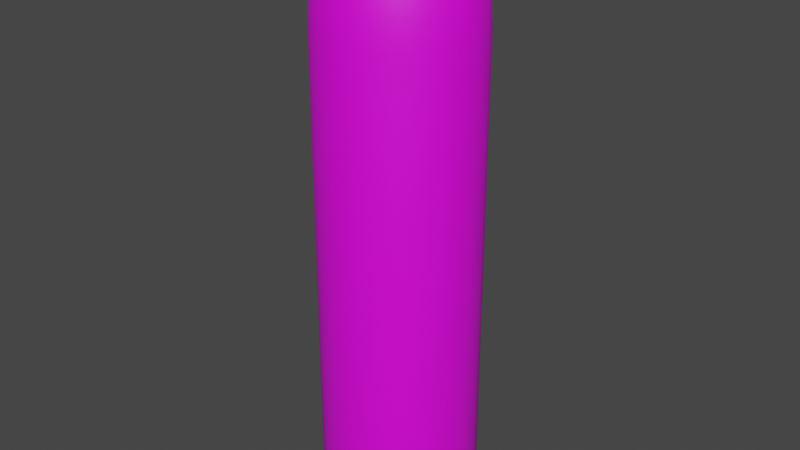 # Source: character.blend  (saved by Blender 2.83.19; exported with 4.5.12 LTS)
import bpy
from mathutils import Matrix  # noqa: F401  (used for matrix-valued properties, if any)

bpy.ops.wm.read_factory_settings(use_empty=True)
scene = bpy.context.scene
scene.name = 'Scene'

# ---- collections
col_collection = bpy.data.collections.new('Collection'); scene.collection.children.link(col_collection)

# ---- images (referenced by path relative to the original .blend; pixels are not part of the script)
import os
ASSET_DIR = os.environ.get("B2B_ASSET_DIR", "")  # directory of the original .blend (textures are referenced by path, not embedded)
HERE = os.path.dirname(os.path.abspath(__file__))  # packed textures are extracted next to this script under _unpacked/

def load_image(name, relpath, width, height, colorspace="sRGB"):
    """Load a texture the original file referenced (path relative to the .blend, or extracted next to this script)."""
    p = next((c for c in (os.path.join(HERE, relpath), os.path.join(ASSET_DIR, relpath)) if relpath and os.path.exists(c)), "")
    if p:
        img = bpy.data.images.load(p, check_existing=True)
        img.name = name
    else:  # same state as the original file: an image datablock whose file is absent (Cycles renders it pink)
        img = bpy.data.images.new(name, width, height)
        img.source = "FILE"
        img.filepath = "//" + (relpath or name)
    img.colorspace_settings.name = colorspace
    return img
img_diffuse_png_001 = load_image('diffuse.png.001', 'diffuse.png', 1024, 1024, 'sRGB')

# ---- materials (node trees are filled in below, after node groups)
mat_materials_character_character_uda = bpy.data.materials.new('materials/character/character.uda')
mat_materials_character_character_uda.use_transparent_shadow = False

# ---- material node trees
mat_materials_character_character_uda.use_nodes = True; mat_materials_character_character_uda.node_tree.nodes.clear()
_N = mat_materials_character_character_uda.node_tree.nodes; _L = mat_materials_character_character_uda.node_tree.links
n0 = _N.new('ShaderNodeOutputMaterial'); n0.name = 'Material Output'; n0.location = (300, 300)
n1 = _N.new('ShaderNodeBsdfPrincipled'); n1.name = 'Principled BSDF'; n1.location = (10, 300)
n1.distribution = 'GGX'
n1.subsurface_method = 'BURLEY'
n1.inputs[3].default_value = 1.45
n1.inputs[27].default_value = (0.0, 0.0, 0.0, 1.0)
n1.inputs[28].default_value = 1.0
n2 = _N.new('ShaderNodeTexImage'); n2.name = 'Image Texture'; n2.location = (-280, 280)
n2.image = img_diffuse_png_001
_L.new(n1.outputs[0], n0.inputs[0])
_L.new(n2.outputs[0], n1.inputs[0])
n0.is_active_output = True

# ---- world
world_world = bpy.data.worlds.new('World'); scene.world = world_world
world_world.use_nodes = True; world_world.node_tree.nodes.clear()
_N = world_world.node_tree.nodes; _L = world_world.node_tree.links
n0 = _N.new('ShaderNodeOutputWorld'); n0.name = 'World Output'; n0.location = (300, 300)
n1 = _N.new('ShaderNodeBackground'); n1.name = 'Background'; n1.location = (10, 300)
n1.inputs[0].default_value = (0.05088, 0.05088, 0.05088, 1.0)
_L.new(n1.outputs[0], n0.inputs[0])
n0.is_active_output = True
world_world.color = (0.05088, 0.05088, 0.05088)
world_world.use_sun_shadow = False
world_world.sun_shadow_jitter_overblur = 0.0

# ---- meshes
me_sphere = bpy.data.meshes.new('Sphere')
me_sphere.from_pydata([(1.201e-09, 0.2535, -0.8801), (1.201e-09, 0.2486, -0.9061), (3.712e-08, 0.1769, -0.947), (0.04945, 0.2486, -0.8801), (0.0485, 0.2438, -0.9061), (0.04569, 0.2297, -0.9303), (0.03452, 0.1735, -0.947), (0.01429, 0.07182, -0.9571), (0.097, 0.2342, -0.8801), (0.09513, 0.2297, -0.9061), (0.08961, 0.2163, -0.9303), (0.06771, 0.1635, -0.947), (0.02802, 0.06765, -0.9571), (0.1408, 0.2108, -0.8801), (0.1381, 0.2067, -0.9061), (0.1301, 0.1947, -0.9303), (0.0983, 0.1471, -0.947), (0.04068, 0.06088, -0.9571), (0.1792, 0.1792, -0.8801), (0.1758, 0.1758, -0.9061), (0.1656, 0.1656, -0.9303), (0.1251, 0.1251, -0.947), (0.05178, 0.05178, -0.9571), (0.2108, 0.1408, -0.8801), (0.2067, 0.1381, -0.9061), (0.1947, 0.1301, -0.9303), (0.1471, 0.0983, -0.947), (0.06088, 0.04068, -0.9571), (0.2342, 0.097, -0.8801), (0.2297, 0.09513, -0.9061), (0.2163, 0.08961, -0.9303), (0.1635, 0.06771, -0.947), (0.06765, 0.02802, -0.9571), (0.2486, 0.04945, -0.8801), (0.2438, 0.0485, -0.9061), (0.2297, 0.04569, -0.9303), (0.1735, 0.03452, -0.947), (0.07182, 0.01429, -0.9571), (0.2535, -6.37e-08, -0.8801), (0.2486, -6.747e-08, -0.9061), (0.2342, -2.593e-08, -0.9303), (0.1769, -5.174e-08, -0.947), (0.07322, -4.528e-08, -0.9571), (0.2486, -0.04945, -0.8801), (0.2438, -0.0485, -0.9061), (0.2297, -0.04569, -0.9303), (0.1735, -0.03452, -0.947), (0.07182, -0.01429, -0.9571), (0.2342, -0.097, -0.8801), (0.2297, -0.09513, -0.9061), (0.2163, -0.08961, -0.9303), (0.1635, -0.06771, -0.947), (0.06765, -0.02802, -0.9571), (0.2108, -0.1408, -0.8801), (0.2067, -0.1381, -0.9061), (0.1947, -0.1301, -0.9303), (0.1471, -0.0983, -0.947), (0.06088, -0.04068, -0.9571), (0.1792, -0.1792, -0.8801), (0.1758, -0.1758, -0.9061), (0.1656, -0.1656, -0.9303), (0.1251, -0.1251, -0.947), (0.05178, -0.05178, -0.9571), (0.1408, -0.2108, -0.8801), (0.1381, -0.2067, -0.9061), (0.1301, -0.1947, -0.9303), (0.0983, -0.1471, -0.947), (0.04068, -0.06088, -0.9571), (1.201e-09, -5.028e-08, -0.9571), (0.097, -0.2342, -0.8801), (0.09513, -0.2297, -0.9061), (0.08961, -0.2163, -0.9303), (0.06771, -0.1635, -0.947), (0.02802, -0.06765, -0.9571), (0.04945, -0.2486, -0.8801), (0.0485, -0.2438, -0.9061), (0.04569, -0.2297, -0.9303), (0.03452, -0.1735, -0.947), (0.01429, -0.07182, -0.9571), (-2.423e-08, -0.2535, -0.8801), (-2.046e-08, -0.2486, -0.9061), (1.731e-08, -0.2342, -0.9303), (-9.126e-09, -0.1769, -0.947), (2.205e-09, -0.07322, -0.9571), (-0.04945, -0.2486, -0.8801), (-0.0485, -0.2438, -0.9061), (-0.04569, -0.2297, -0.9303), (-0.03452, -0.1735, -0.947), (-0.01429, -0.07182, -0.9571), (-0.097, -0.2342, -0.8801), (-0.09513, -0.2297, -0.9061), (-0.08961, -0.2163, -0.9303), (-0.06771, -0.1635, -0.947), (-0.02802, -0.06765, -0.9571), (-0.1408, -0.2108, -0.8801), (-0.1381, -0.2067, -0.9061), (-0.1301, -0.1947, -0.9303), (-0.0983, -0.1471, -0.947), (-0.04068, -0.06088, -0.9571), (-0.1792, -0.1792, -0.8801), (-0.1758, -0.1758, -0.9061), (-0.1656, -0.1656, -0.9303), (-0.1251, -0.1251, -0.947), (-0.05178, -0.05178, -0.9571), (-0.2108, -0.1408, -0.8801), (-0.2067, -0.1381, -0.9061), (-0.1947, -0.1301, -0.9303), (-0.1471, -0.0983, -0.947), (-0.06088, -0.04068, -0.9571), (-0.2342, -0.097, -0.8801), (-0.2297, -0.09513, -0.9061), (-0.2163, -0.08961, -0.9303), (-0.1635, -0.06771, -0.947), (-0.06765, -0.02802, -0.9571), (-0.2486, -0.04945, -0.8801), (-0.2438, -0.0485, -0.9061), (-0.2297, -0.04569, -0.9303), (-0.1735, -0.03452, -0.947), (-0.07182, -0.01429, -0.9571), (-0.2535, -3.265e-09, -0.8801), (-0.2486, 8.066e-09, -0.9061), (-0.2342, -4.859e-08, -0.9303), (-0.1769, -1.711e-08, -0.947), (-0.07322, -3.962e-08, -0.9571), (-0.2486, 0.04945, -0.8801), (-0.2438, 0.0485, -0.9061), (-0.2297, 0.04569, -0.9303), (-0.1735, 0.03452, -0.947), (-0.07182, 0.01429, -0.9571), (-0.2342, 0.097, -0.8801), (-0.2297, 0.09513, -0.9061), (-0.2163, 0.08961, -0.9303), (-0.1635, 0.06771, -0.947), (-0.06765, 0.02802, -0.9571), (-0.2108, 0.1408, -0.8801), (-0.2067, 0.1381, -0.9061), (-0.1947, 0.1301, -0.9303), (-0.1471, 0.0983, -0.947), (-0.06088, 0.04068, -0.9571), (-0.1792, 0.1792, -0.8801), (-0.1758, 0.1758, -0.9061), (-0.1656, 0.1656, -0.9303), (-0.1251, 0.1251, -0.947), (-0.05178, 0.05178, -0.9571), (-0.1408, 0.2108, -0.8801), (-0.1381, 0.2067, -0.9061), (-0.1301, 0.1947, -0.9303), (-0.0983, 0.1471, -0.947), (-0.04068, 0.06088, -0.9571), (-0.097, 0.2342, -0.8801), (-0.09513, 0.2297, -0.9061), (-0.08961, 0.2163, -0.9303), (-0.06771, 0.1635, -0.947), (-0.02802, 0.06765, -0.9571), (-0.04945, 0.2486, -0.8801), (-0.0485, 0.2438, -0.9061), (-0.04569, 0.2297, -0.9303), (-0.03452, 0.1735, -0.947), (-0.01429, 0.07182, -0.9571), (1.731e-08, 0.2342, -0.9303), (1.306e-08, 0.07322, -0.9571), (-8.572e-08, 0.04945, 0.9501), (-8.572e-08, 0.097, 0.939), (-8.572e-08, 0.1408, 0.9229), (-8.572e-08, 0.1792, 0.8904), (-8.572e-08, 0.2108, 0.8439), (-8.572e-08, 0.2342, 0.7694), (-8.572e-08, 0.2486, 0.692), (-8.572e-08, 0.2535, 0.6116), (0.009647, 0.0485, 0.9501), (0.01892, 0.09513, 0.939), (0.02747, 0.1381, 0.9229), (0.03497, 0.1758, 0.8904), (0.04112, 0.2067, 0.8439), (0.04569, 0.2297, 0.7694), (0.0485, 0.2438, 0.692), (0.04945, 0.2486, 0.6116), (0.01892, 0.04569, 0.9501), (0.03712, 0.08961, 0.939), (0.05389, 0.1301, 0.9229), (0.06859, 0.1656, 0.8904), (0.08065, 0.1947, 0.8439), (0.08961, 0.2163, 0.7694), (0.09513, 0.2297, 0.692), (0.097, 0.2342, 0.6116), (0.02747, 0.04112, 0.9501), (0.05389, 0.08065, 0.939), (0.07824, 0.1171, 0.9229), (0.09957, 0.149, 0.8904), (0.1171, 0.1752, 0.8439), (0.1301, 0.1947, 0.7694), (0.1381, 0.2067, 0.692), (0.1408, 0.2108, 0.6116), (0.03497, 0.03497, 0.9501), (0.06859, 0.06859, 0.939), (0.09957, 0.09957, 0.9229), (0.1267, 0.1267, 0.8904), (0.149, 0.149, 0.8439), (0.1656, 0.1656, 0.7694), (0.1758, 0.1758, 0.692), (0.1792, 0.1792, 0.6116), (0.04112, 0.02747, 0.9501), (0.08065, 0.05389, 0.939), (0.1171, 0.07824, 0.9229), (0.149, 0.09957, 0.8904), (0.1752, 0.1171, 0.8439), (0.1947, 0.1301, 0.7694), (0.2067, 0.1381, 0.692), (0.2108, 0.1408, 0.6116), (0.04569, 0.01892, 0.9501), (0.08961, 0.03712, 0.939), (0.1301, 0.05389, 0.9229), (0.1656, 0.06859, 0.8904), (0.1947, 0.08065, 0.8439), (0.2163, 0.08961, 0.7694), (0.2297, 0.09513, 0.692), (0.2342, 0.097, 0.6116), (0.0485, 0.009647, 0.9501), (0.09513, 0.01892, 0.939), (0.1381, 0.02747, 0.9229), (0.1758, 0.03497, 0.8904), (0.2067, 0.04112, 0.8439), (0.2297, 0.04569, 0.7694), (0.2438, 0.0485, 0.692), (0.2486, 0.04945, 0.6116), (0.04945, -2.026e-08, 0.9501), (0.097, -1.837e-08, 0.939), (0.1408, -1.648e-08, 0.9229), (0.1792, -1.837e-08, 0.8904), (0.2108, -2.215e-08, 0.8439), (0.2342, -7.042e-09, 0.7694), (0.2486, -3.726e-08, 0.692), (0.2535, -3.348e-08, 0.6116), (0.0485, -0.009647, 0.9501), (0.09513, -0.01892, 0.939), (0.1381, -0.02747, 0.9229), (0.1758, -0.03497, 0.8904), (0.2067, -0.04112, 0.8439), (0.2297, -0.04569, 0.7694), (0.2438, -0.0485, 0.692), (0.2486, -0.04945, 0.6116), (0.04569, -0.01892, 0.9501), (0.08961, -0.03712, 0.939), (0.1301, -0.05389, 0.9229), (0.1656, -0.06859, 0.8904), (0.1947, -0.08065, 0.8439), (0.2163, -0.08961, 0.7694), (0.2297, -0.09513, 0.692), (0.2342, -0.097, 0.6116), (0.04112, -0.02747, 0.9501), (0.08065, -0.05389, 0.939), (0.1171, -0.07824, 0.9229), (0.149, -0.09957, 0.8904), (0.1752, -0.1171, 0.8439), (0.1947, -0.1301, 0.7694), (0.2067, -0.1381, 0.692), (0.2108, -0.1408, 0.6116), (0.03497, -0.03497, 0.9501), (0.06859, -0.06859, 0.939), (0.09957, -0.09957, 0.9229), (0.1267, -0.1267, 0.8904), (0.149, -0.149, 0.8439), (0.1656, -0.1656, 0.7694), (0.1758, -0.1758, 0.692), (0.1792, -0.1792, 0.6116), (0.02747, -0.04112, 0.9501), (0.05389, -0.08065, 0.939), (0.07824, -0.1171, 0.9229), (0.09957, -0.149, 0.8904), (0.1171, -0.1752, 0.8439), (0.1301, -0.1947, 0.7694), (0.1381, -0.2067, 0.692), (0.1408, -0.2108, 0.6116), (0.01892, -0.04569, 0.9501), (0.03712, -0.08961, 0.939), (0.05389, -0.1301, 0.9229), (0.06859, -0.1656, 0.8904), (0.08065, -0.1947, 0.8439), (0.08961, -0.2163, 0.7694), (0.09513, -0.2297, 0.692), (0.097, -0.2342, 0.6116), (0.009647, -0.0485, 0.9501), (0.01892, -0.09513, 0.939), (0.02747, -0.1381, 0.9229), (0.03497, -0.1758, 0.8904), (0.04112, -0.2067, 0.8439), (0.04569, -0.2297, 0.7694), (0.0485, -0.2438, 0.692), (0.04945, -0.2486, 0.6116), (-8.755e-08, -0.04945, 0.9501), (-7.528e-08, -0.097, 0.939), (-7.905e-08, -0.1408, 0.9229), (-9.227e-08, -0.1792, 0.8904), (-1.074e-07, -0.2108, 0.8439), (-6.961e-08, -0.2342, 0.7694), (-1.074e-07, -0.2486, 0.692), (-1.112e-07, -0.2535, 0.6116), (-0.009647, -0.0485, 0.9501), (-0.01892, -0.09513, 0.939), (-0.02747, -0.1381, 0.9229), (-0.03497, -0.1758, 0.8904), (-0.04112, -0.2067, 0.8439), (-0.04569, -0.2297, 0.7694), (-0.0485, -0.2438, 0.692), (-0.04945, -0.2486, 0.6116), (-0.01892, -0.04569, 0.9501), (-0.03712, -0.08961, 0.939), (-0.05389, -0.1301, 0.9229), (-0.06859, -0.1656, 0.8904), (-0.08065, -0.1947, 0.8439), (-0.08962, -0.2163, 0.7694), (-0.09513, -0.2297, 0.692), (-0.097, -0.2342, 0.6116), (-0.02747, -0.04112, 0.9501), (-0.05389, -0.08065, 0.939), (-0.07824, -0.1171, 0.9229), (-0.09957, -0.149, 0.8904), (-0.1171, -0.1752, 0.8439), (-0.1301, -0.1947, 0.7694), (-0.1381, -0.2067, 0.692), (-0.1408, -0.2108, 0.6116), (-1.441e-07, -7.846e-08, 0.9571), (-0.03497, -0.03497, 0.9501), (-0.06859, -0.06859, 0.939), (-0.09957, -0.09957, 0.9229), (-0.1267, -0.1267, 0.8904), (-0.149, -0.149, 0.8439), (-0.1656, -0.1656, 0.7694), (-0.1758, -0.1758, 0.692), (-0.1792, -0.1792, 0.6116), (-0.04112, -0.02747, 0.9501), (-0.08065, -0.05389, 0.939), (-0.1171, -0.07824, 0.9229), (-0.149, -0.09957, 0.8904), (-0.1752, -0.1171, 0.8439), (-0.1947, -0.1301, 0.7694), (-0.2067, -0.1381, 0.692), (-0.2108, -0.1408, 0.6116), (-0.04569, -0.01892, 0.9501), (-0.08962, -0.03712, 0.939), (-0.1301, -0.05389, 0.9229), (-0.1656, -0.06859, 0.8904), (-0.1947, -0.08065, 0.8439), (-0.2163, -0.08961, 0.7694), (-0.2297, -0.09513, 0.692), (-0.2342, -0.097, 0.6116), (-0.0485, -0.009647, 0.9501), (-0.09513, -0.01892, 0.939), (-0.1381, -0.02747, 0.9229), (-0.1758, -0.03497, 0.8904), (-0.2067, -0.04112, 0.8439), (-0.2297, -0.04569, 0.7694), (-0.2438, -0.0485, 0.692), (-0.2486, -0.04945, 0.6116), (-0.04945, -1.648e-08, 0.9501), (-0.097, -8.93e-09, 0.939), (-0.1408, -8.93e-09, 0.9229), (-0.1792, 1.562e-08, 0.8904), (-0.2108, 2.695e-08, 0.8439), (-0.2342, -1.837e-08, 0.7694), (-0.2486, 3.828e-08, 0.692), (-0.2535, 2.695e-08, 0.6116), (-0.0485, 0.009647, 0.9501), (-0.09513, 0.01892, 0.939), (-0.1381, 0.02747, 0.9229), (-0.1758, 0.03497, 0.8904), (-0.2067, 0.04112, 0.8439), (-0.2297, 0.04569, 0.7694), (-0.2438, 0.0485, 0.692), (-0.2486, 0.04945, 0.6116), (-0.04569, 0.01892, 0.9501), (-0.08962, 0.03712, 0.939), (-0.1301, 0.05389, 0.9229), (-0.1656, 0.06859, 0.8904), (-0.1947, 0.08065, 0.8439), (-0.2163, 0.08961, 0.7694), (-0.2297, 0.09513, 0.692), (-0.2342, 0.097, 0.6116), (-0.04112, 0.02747, 0.9501), (-0.08065, 0.05389, 0.939), (-0.1171, 0.07824, 0.9229), (-0.149, 0.09957, 0.8904), (-0.1752, 0.1171, 0.8439), (-0.1947, 0.1301, 0.7694), (-0.2067, 0.1381, 0.692), (-0.2108, 0.1408, 0.6116), (-0.03497, 0.03497, 0.9501), (-0.06859, 0.06859, 0.939), (-0.09957, 0.09957, 0.9229), (-0.1267, 0.1267, 0.8904), (-0.149, 0.149, 0.8439), (-0.1656, 0.1656, 0.7694), (-0.1758, 0.1758, 0.692), (-0.1792, 0.1792, 0.6116), (-0.02747, 0.04112, 0.9501), (-0.05389, 0.08065, 0.939), (-0.07824, 0.1171, 0.9229), (-0.09957, 0.149, 0.8904), (-0.1171, 0.1752, 0.8439), (-0.1301, 0.1947, 0.7694), (-0.1381, 0.2067, 0.692), (-0.1408, 0.2108, 0.6116), (-0.01892, 0.04569, 0.9501), (-0.03712, 0.08961, 0.939), (-0.05389, 0.1301, 0.9229), (-0.06859, 0.1656, 0.8904), (-0.08065, 0.1947, 0.8439), (-0.08962, 0.2163, 0.7694), (-0.09513, 0.2297, 0.692), (-0.097, 0.2342, 0.6116), (-0.009647, 0.0485, 0.9501), (-0.01892, 0.09513, 0.939), (-0.02747, 0.1381, 0.9229), (-0.03497, 0.1758, 0.8904), (-0.04112, 0.2067, 0.8439), (-0.04569, 0.2297, 0.7694), (-0.0485, 0.2438, 0.692), (-0.04945, 0.2486, 0.6116)], [], [(160, 2, 6, 7), (68, 160, 7), (1, 0, 3, 4), (159, 1, 4, 5), (2, 159, 5, 6), (7, 6, 11, 12), (68, 7, 12), (4, 3, 8, 9), (5, 4, 9, 10), (6, 5, 10, 11), (9, 8, 13, 14), (10, 9, 14, 15), (11, 10, 15, 16), (12, 11, 16, 17), (68, 12, 17), (17, 16, 21, 22), (68, 17, 22), (14, 13, 18, 19), (15, 14, 19, 20), (16, 15, 20, 21), (20, 19, 24, 25), (21, 20, 25, 26), (22, 21, 26, 27), (68, 22, 27), (19, 18, 23, 24), (27, 26, 31, 32), (68, 27, 32), (24, 23, 28, 29), (25, 24, 29, 30), (26, 25, 30, 31), (30, 29, 34, 35), (31, 30, 35, 36), (32, 31, 36, 37), (68, 32, 37), (29, 28, 33, 34), (37, 36, 41, 42), (68, 37, 42), (34, 33, 38, 39), (35, 34, 39, 40), (36, 35, 40, 41), (41, 40, 45, 46), (42, 41, 46, 47), (68, 42, 47), (39, 38, 43, 44), (40, 39, 44, 45), (68, 47, 52), (44, 43, 48, 49), (45, 44, 49, 50), (46, 45, 50, 51), (47, 46, 51, 52), (52, 51, 56, 57), (68, 52, 57), (49, 48, 53, 54), (50, 49, 54, 55), (51, 50, 55, 56), (68, 57, 62), (54, 53, 58, 59), (55, 54, 59, 60), (56, 55, 60, 61), (57, 56, 61, 62), (62, 61, 66, 67), (68, 62, 67), (59, 58, 63, 64), (60, 59, 64, 65), (61, 60, 65, 66), (68, 67, 73), (64, 63, 69, 70), (65, 64, 70, 71), (66, 65, 71, 72), (67, 66, 72, 73), (73, 72, 77, 78), (68, 73, 78), (70, 69, 74, 75), (71, 70, 75, 76), (72, 71, 76, 77), (75, 74, 79, 80), (76, 75, 80, 81), (77, 76, 81, 82), (78, 77, 82, 83), (68, 78, 83), (83, 82, 87, 88), (68, 83, 88), (80, 79, 84, 85), (81, 80, 85, 86), (82, 81, 86, 87), (86, 85, 90, 91), (87, 86, 91, 92), (88, 87, 92, 93), (68, 88, 93), (85, 84, 89, 90), (93, 92, 97, 98), (68, 93, 98), (90, 89, 94, 95), (91, 90, 95, 96), (92, 91, 96, 97), (97, 96, 101, 102), (98, 97, 102, 103), (68, 98, 103), (95, 94, 99, 100), (96, 95, 100, 101), (68, 103, 108), (100, 99, 104, 105), (101, 100, 105, 106), (102, 101, 106, 107), (103, 102, 107, 108), (107, 106, 111, 112), (108, 107, 112, 113), (68, 108, 113), (105, 104, 109, 110), (106, 105, 110, 111), (68, 113, 118), (110, 109, 114, 115), (111, 110, 115, 116), (112, 111, 116, 117), (113, 112, 117, 118), (118, 117, 122, 123), (68, 118, 123), (115, 114, 119, 120), (116, 115, 120, 121), (117, 116, 121, 122), (68, 123, 128), (120, 119, 124, 125), (121, 120, 125, 126), (122, 121, 126, 127), (123, 122, 127, 128), (128, 127, 132, 133), (68, 128, 133), (125, 124, 129, 130), (126, 125, 130, 131), (127, 126, 131, 132), (68, 133, 138), (130, 129, 134, 135), (131, 130, 135, 136), (132, 131, 136, 137), (133, 132, 137, 138), (138, 137, 142, 143), (68, 138, 143), (135, 134, 139, 140), (136, 135, 140, 141), (137, 136, 141, 142), (69, 63, 272, 280), (141, 140, 145, 146), (109, 104, 337, 345), (142, 141, 146, 147), (94, 89, 312, 320), (13, 8, 184, 192), (53, 48, 248, 256), (143, 142, 147, 148), (149, 144, 401, 409), (28, 23, 208, 216), (0, 154, 417, 168), (68, 143, 148), (140, 139, 144, 145), (84, 79, 296, 304), (148, 147, 152, 153), (99, 94, 320, 329), (43, 38, 232, 240), (139, 134, 385, 393), (68, 148, 153), (145, 144, 149, 150), (124, 119, 361, 369), (146, 145, 150, 151), (154, 149, 409, 417), (147, 146, 151, 152), (18, 13, 192, 200), (74, 69, 280, 288), (151, 150, 155, 156), (33, 28, 216, 224), (152, 151, 156, 157), (129, 124, 369, 377), (114, 109, 345, 353), (89, 84, 304, 312), (153, 152, 157, 158), (58, 53, 256, 264), (144, 139, 393, 401), (8, 3, 176, 184), (68, 153, 158), (150, 149, 154, 155), (104, 99, 329, 337), (158, 157, 2, 160), (63, 58, 264, 272), (23, 18, 200, 208), (3, 0, 168, 176), (68, 158, 160), (155, 154, 0, 1), (119, 114, 353, 361), (156, 155, 1, 159), (48, 43, 240, 248), (157, 156, 159, 2), (79, 74, 288, 296), (134, 129, 377, 385), (38, 33, 224, 232), (166, 165, 173, 174), (167, 166, 174, 175), (168, 167, 175, 176), (161, 321, 169), (162, 161, 169, 170), (163, 162, 170, 171), (164, 163, 171, 172), (165, 164, 172, 173), (173, 172, 180, 181), (174, 173, 181, 182), (175, 174, 182, 183), (176, 175, 183, 184), (169, 321, 177), (170, 169, 177, 178), (171, 170, 178, 179), (172, 171, 179, 180), (178, 177, 185, 186), (179, 178, 186, 187), (180, 179, 187, 188), (181, 180, 188, 189), (182, 181, 189, 190), (183, 182, 190, 191), (184, 183, 191, 192), (177, 321, 185), (190, 189, 197, 198), (191, 190, 198, 199), (192, 191, 199, 200), (185, 321, 193), (186, 185, 193, 194), (187, 186, 194, 195), (188, 187, 195, 196), (189, 188, 196, 197), (194, 193, 201, 202), (195, 194, 202, 203), (196, 195, 203, 204), (197, 196, 204, 205), (198, 197, 205, 206), (199, 198, 206, 207), (200, 199, 207, 208), (193, 321, 201), (206, 205, 213, 214), (207, 206, 214, 215), (208, 207, 215, 216), (201, 321, 209), (202, 201, 209, 210), (203, 202, 210, 211), (204, 203, 211, 212), (205, 204, 212, 213), (211, 210, 218, 219), (212, 211, 219, 220), (213, 212, 220, 221), (214, 213, 221, 222), (215, 214, 222, 223), (216, 215, 223, 224), (209, 321, 217), (210, 209, 217, 218), (223, 222, 230, 231), (224, 223, 231, 232), (217, 321, 225), (218, 217, 225, 226), (219, 218, 226, 227), (220, 219, 227, 228), (221, 220, 228, 229), (222, 221, 229, 230), (228, 227, 235, 236), (229, 228, 236, 237), (230, 229, 237, 238), (231, 230, 238, 239), (232, 231, 239, 240), (225, 321, 233), (226, 225, 233, 234), (227, 226, 234, 235), (240, 239, 247, 248), (233, 321, 241), (234, 233, 241, 242), (235, 234, 242, 243), (236, 235, 243, 244), (237, 236, 244, 245), (238, 237, 245, 246), (239, 238, 246, 247), (244, 243, 251, 252), (245, 244, 252, 253), (246, 245, 253, 254), (247, 246, 254, 255), (248, 247, 255, 256), (241, 321, 249), (242, 241, 249, 250), (243, 242, 250, 251), (256, 255, 263, 264), (249, 321, 257), (250, 249, 257, 258), (251, 250, 258, 259), (252, 251, 259, 260), (253, 252, 260, 261), (254, 253, 261, 262), (255, 254, 262, 263), (261, 260, 268, 269), (262, 261, 269, 270), (263, 262, 270, 271), (264, 263, 271, 272), (257, 321, 265), (258, 257, 265, 266), (259, 258, 266, 267), (260, 259, 267, 268), (265, 321, 273), (266, 265, 273, 274), (267, 266, 274, 275), (268, 267, 275, 276), (269, 268, 276, 277), (270, 269, 277, 278), (271, 270, 278, 279), (272, 271, 279, 280), (277, 276, 284, 285), (278, 277, 285, 286), (279, 278, 286, 287), (280, 279, 287, 288), (273, 321, 281), (274, 273, 281, 282), (275, 274, 282, 283), (276, 275, 283, 284), (282, 281, 289, 290), (283, 282, 290, 291), (284, 283, 291, 292), (285, 284, 292, 293), (286, 285, 293, 294), (287, 286, 294, 295), (288, 287, 295, 296), (281, 321, 289), (294, 293, 301, 302), (295, 294, 302, 303), (296, 295, 303, 304), (289, 321, 297), (290, 289, 297, 298), (291, 290, 298, 299), (292, 291, 299, 300), (293, 292, 300, 301), (299, 298, 306, 307), (300, 299, 307, 308), (301, 300, 308, 309), (302, 301, 309, 310), (303, 302, 310, 311), (304, 303, 311, 312), (297, 321, 305), (298, 297, 305, 306), (311, 310, 318, 319), (312, 311, 319, 320), (305, 321, 313), (306, 305, 313, 314), (307, 306, 314, 315), (308, 307, 315, 316), (309, 308, 316, 317), (310, 309, 317, 318), (315, 314, 323, 324), (316, 315, 324, 325), (317, 316, 325, 326), (318, 317, 326, 327), (319, 318, 327, 328), (320, 319, 328, 329), (313, 321, 322), (314, 313, 322, 323), (328, 327, 335, 336), (329, 328, 336, 337), (322, 321, 330), (323, 322, 330, 331), (324, 323, 331, 332), (325, 324, 332, 333), (326, 325, 333, 334), (327, 326, 334, 335), (333, 332, 340, 341), (334, 333, 341, 342), (335, 334, 342, 343), (336, 335, 343, 344), (337, 336, 344, 345), (330, 321, 338), (331, 330, 338, 339), (332, 331, 339, 340), (345, 344, 352, 353), (338, 321, 346), (339, 338, 346, 347), (340, 339, 347, 348), (341, 340, 348, 349), (342, 341, 349, 350), (343, 342, 350, 351), (344, 343, 351, 352), (349, 348, 356, 357), (350, 349, 357, 358), (351, 350, 358, 359), (352, 351, 359, 360), (353, 352, 360, 361), (346, 321, 354), (347, 346, 354, 355), (348, 347, 355, 356), (361, 360, 368, 369), (354, 321, 362), (355, 354, 362, 363), (356, 355, 363, 364), (357, 356, 364, 365), (358, 357, 365, 366), (359, 358, 366, 367), (360, 359, 367, 368), (366, 365, 373, 374), (367, 366, 374, 375), (368, 367, 375, 376), (369, 368, 376, 377), (362, 321, 370), (363, 362, 370, 371), (364, 363, 371, 372), (365, 364, 372, 373), (371, 370, 378, 379), (372, 371, 379, 380), (373, 372, 380, 381), (374, 373, 381, 382), (375, 374, 382, 383), (376, 375, 383, 384), (377, 376, 384, 385), (370, 321, 378), (383, 382, 390, 391), (384, 383, 391, 392), (385, 384, 392, 393), (378, 321, 386), (379, 378, 386, 387), (380, 379, 387, 388), (381, 380, 388, 389), (382, 381, 389, 390), (387, 386, 394, 395), (388, 387, 395, 396), (389, 388, 396, 397), (390, 389, 397, 398), (391, 390, 398, 399), (392, 391, 399, 400), (393, 392, 400, 401), (386, 321, 394), (399, 398, 406, 407), (400, 399, 407, 408), (401, 400, 408, 409), (394, 321, 402), (395, 394, 402, 403), (396, 395, 403, 404), (397, 396, 404, 405), (398, 397, 405, 406), (404, 403, 411, 412), (405, 404, 412, 413), (406, 405, 413, 414), (407, 406, 414, 415), (408, 407, 415, 416), (409, 408, 416, 417), (402, 321, 410), (403, 402, 410, 411), (416, 415, 166, 167), (417, 416, 167, 168), (410, 321, 161), (411, 410, 161, 162), (412, 411, 162, 163), (413, 412, 163, 164), (414, 413, 164, 165), (415, 414, 165, 166)])
me_sphere.polygons.foreach_set('use_smooth', [True] * 448)
_uv = me_sphere.uv_layers.new(name='UVMap')
_uv.uv.foreach_set('vector', [0.7646, 0.8193, 0.7832, 0.7728, 0.7978, 0.7803, 0.7708, 0.8225, 0.751, 0.8528, 0.7646, 0.8193, 0.7708, 0.8225, 0.798, 0.7361, 0.8022, 0.7259, 0.8252, 0.7379, 0.8192, 0.7471, 0.7935, 0.747, 0.798, 0.7361, 0.8192, 0.7471, 0.8128, 0.7569, 0.7832, 0.7728, 0.7935, 0.747, 0.8128, 0.7569, 0.7978, 0.7803, 0.7708, 0.8225, 0.7978, 0.7803, 0.8108, 0.7904, 0.7763, 0.8268, 0.751, 0.8528, 0.7708, 0.8225, 0.7763, 0.8268, 0.8192, 0.7471, 0.8252, 0.7379, 0.8456, 0.7539, 0.838, 0.7618, 0.8128, 0.7569, 0.8192, 0.7471, 0.838, 0.7618, 0.8298, 0.7703, 0.7978, 0.7803, 0.8128, 0.7569, 0.8298, 0.7703, 0.8108, 0.7904, 0.838, 0.7618, 0.8456, 0.7539, 0.8625, 0.7734, 0.8536, 0.7798, 0.8298, 0.7703, 0.838, 0.7618, 0.8536, 0.7798, 0.8441, 0.7866, 0.8108, 0.7904, 0.8298, 0.7703, 0.8441, 0.7866, 0.8216, 0.8028, 0.7763, 0.8268, 0.8108, 0.7904, 0.8216, 0.8028, 0.7808, 0.8321, 0.751, 0.8528, 0.7763, 0.8268, 0.7808, 0.8321, 0.7808, 0.8321, 0.8216, 0.8028, 0.83, 0.817, 0.7843, 0.8382, 0.751, 0.8528, 0.7808, 0.8321, 0.7843, 0.8382, 0.8536, 0.7798, 0.8625, 0.7734, 0.8755, 0.7956, 0.8656, 0.8002, 0.8441, 0.7866, 0.8536, 0.7798, 0.8656, 0.8002, 0.855, 0.8051, 0.8216, 0.8028, 0.8441, 0.7866, 0.855, 0.8051, 0.83, 0.817, 0.855, 0.8051, 0.8656, 0.8002, 0.8737, 0.8224, 0.8625, 0.8253, 0.83, 0.817, 0.855, 0.8051, 0.8625, 0.8253, 0.8356, 0.8325, 0.7843, 0.8382, 0.83, 0.817, 0.8356, 0.8325, 0.7866, 0.8448, 0.751, 0.8528, 0.7843, 0.8382, 0.7866, 0.8448, 0.8656, 0.8002, 0.8755, 0.7956, 0.8842, 0.8197, 0.8737, 0.8224, 0.7866, 0.8448, 0.8356, 0.8325, 0.8384, 0.8488, 0.7875, 0.8518, 0.751, 0.8528, 0.7866, 0.8448, 0.7875, 0.8518, 0.8737, 0.8224, 0.8842, 0.8197, 0.8884, 0.8447, 0.8777, 0.8456, 0.8625, 0.8253, 0.8737, 0.8224, 0.8777, 0.8456, 0.8661, 0.8465, 0.8356, 0.8325, 0.8625, 0.8253, 0.8661, 0.8465, 0.8384, 0.8488, 0.8661, 0.8465, 0.8777, 0.8456, 0.8778, 0.8691, 0.8661, 0.8681, 0.8384, 0.8488, 0.8661, 0.8465, 0.8661, 0.8681, 0.8382, 0.8656, 0.7875, 0.8518, 0.8384, 0.8488, 0.8382, 0.8656, 0.7872, 0.8589, 0.751, 0.8528, 0.7875, 0.8518, 0.7872, 0.8589, 0.8777, 0.8456, 0.8884, 0.8447, 0.8884, 0.8699, 0.8778, 0.8691, 0.7872, 0.8589, 0.8382, 0.8656, 0.8349, 0.8823, 0.7854, 0.8659, 0.751, 0.8528, 0.7872, 0.8589, 0.7854, 0.8659, 0.8778, 0.8691, 0.8884, 0.8699, 0.8846, 0.8946, 0.8742, 0.8923, 0.8661, 0.8681, 0.8778, 0.8691, 0.8742, 0.8923, 0.8627, 0.8897, 0.8382, 0.8656, 0.8661, 0.8681, 0.8627, 0.8897, 0.8349, 0.8823, 0.8349, 0.8823, 0.8627, 0.8897, 0.856, 0.9114, 0.8285, 0.8986, 0.7854, 0.8659, 0.8349, 0.8823, 0.8285, 0.8986, 0.7823, 0.8724, 0.751, 0.8528, 0.7854, 0.8659, 0.7823, 0.8724, 0.8742, 0.8923, 0.8846, 0.8946, 0.878, 0.9186, 0.8676, 0.9155, 0.8627, 0.8897, 0.8742, 0.8923, 0.8676, 0.9155, 0.856, 0.9114, 0.751, 0.8528, 0.7807, 0.8755, 0.7755, 0.8808, 0.8541, 0.9409, 0.8614, 0.9501, 0.8397, 0.9662, 0.8335, 0.9565, 0.8453, 0.931, 0.8541, 0.9409, 0.8335, 0.9565, 0.8266, 0.9461, 0.8223, 0.9097, 0.8453, 0.931, 0.8266, 0.9461, 0.8091, 0.9219, 0.7807, 0.8755, 0.8223, 0.9097, 0.8091, 0.9219, 0.7755, 0.8808, 0.7755, 0.8808, 0.8091, 0.9219, 0.7942, 0.9312, 0.7695, 0.8849, 0.751, 0.8528, 0.7755, 0.8808, 0.7695, 0.8849, 0.8335, 0.9565, 0.8397, 0.9662, 0.8164, 0.979, 0.8118, 0.9687, 0.8266, 0.9461, 0.8335, 0.9565, 0.8118, 0.9687, 0.8068, 0.9575, 0.8091, 0.9219, 0.8266, 0.9461, 0.8068, 0.9575, 0.7942, 0.9312, 0.751, 0.8528, 0.7695, 0.8849, 0.7629, 0.8878, 0.8118, 0.9687, 0.8164, 0.979, 0.7915, 0.9878, 0.7887, 0.9769, 0.8068, 0.9575, 0.8118, 0.9687, 0.7887, 0.9769, 0.7857, 0.9652, 0.7942, 0.9312, 0.8068, 0.9575, 0.7857, 0.9652, 0.7781, 0.9374, 0.7695, 0.8849, 0.7942, 0.9312, 0.7781, 0.9374, 0.7629, 0.8878, 0.7629, 0.8878, 0.7781, 0.9374, 0.7614, 0.9406, 0.7559, 0.8893, 0.751, 0.8528, 0.7629, 0.8878, 0.7559, 0.8893, 0.7887, 0.9769, 0.7915, 0.9878, 0.7654, 0.9922, 0.7646, 0.981, 0.7857, 0.9652, 0.7887, 0.9769, 0.7646, 0.981, 0.7637, 0.969, 0.7781, 0.9374, 0.7857, 0.9652, 0.7637, 0.969, 0.7614, 0.9406, 0.751, 0.8528, 0.7559, 0.8893, 0.7488, 0.8895, 0.7646, 0.981, 0.7654, 0.9922, 0.7391, 0.9919, 0.7403, 0.9808, 0.7637, 0.969, 0.7646, 0.981, 0.7403, 0.9808, 0.7416, 0.9688, 0.7614, 0.9406, 0.7637, 0.969, 0.7416, 0.9688, 0.7445, 0.9406, 0.7559, 0.8893, 0.7614, 0.9406, 0.7445, 0.9406, 0.7488, 0.8895, 0.7488, 0.8895, 0.7445, 0.9406, 0.728, 0.9374, 0.7418, 0.8883, 0.751, 0.8528, 0.7488, 0.8895, 0.7418, 0.8883, 0.7403, 0.9808, 0.7391, 0.9919, 0.7132, 0.9867, 0.7164, 0.976, 0.7416, 0.9688, 0.7403, 0.9808, 0.7164, 0.976, 0.7199, 0.9646, 0.7445, 0.9406, 0.7416, 0.9688, 0.7199, 0.9646, 0.728, 0.9374, 0.7164, 0.976, 0.7132, 0.9867, 0.6887, 0.9769, 0.6939, 0.967, 0.7199, 0.9646, 0.7164, 0.976, 0.6939, 0.967, 0.6994, 0.9564, 0.728, 0.9374, 0.7199, 0.9646, 0.6994, 0.9564, 0.7124, 0.9313, 0.7418, 0.8883, 0.728, 0.9374, 0.7124, 0.9313, 0.7351, 0.8858, 0.751, 0.8528, 0.7418, 0.8883, 0.7351, 0.8858, 0.7351, 0.8858, 0.7124, 0.9313, 0.6983, 0.9223, 0.7291, 0.8821, 0.751, 0.8528, 0.7351, 0.8858, 0.7291, 0.8821, 0.6939, 0.967, 0.6887, 0.9769, 0.6665, 0.9627, 0.6734, 0.9539, 0.6994, 0.9564, 0.6939, 0.967, 0.6734, 0.9539, 0.6809, 0.9445, 0.7124, 0.9313, 0.6994, 0.9564, 0.6809, 0.9445, 0.6983, 0.9223, 0.6809, 0.9445, 0.6734, 0.9539, 0.6558, 0.9372, 0.6649, 0.9294, 0.6983, 0.9223, 0.6809, 0.9445, 0.6649, 0.9294, 0.6861, 0.9109, 0.7291, 0.8821, 0.6983, 0.9223, 0.6861, 0.9109, 0.724, 0.8773, 0.751, 0.8528, 0.7291, 0.8821, 0.724, 0.8773, 0.6734, 0.9539, 0.6665, 0.9627, 0.6474, 0.9445, 0.6558, 0.9372, 0.724, 0.8773, 0.6861, 0.9109, 0.6763, 0.8974, 0.7198, 0.8717, 0.751, 0.8528, 0.724, 0.8773, 0.7198, 0.8717, 0.6558, 0.9372, 0.6474, 0.9445, 0.632, 0.9231, 0.6417, 0.9175, 0.6649, 0.9294, 0.6558, 0.9372, 0.6417, 0.9175, 0.652, 0.9116, 0.6861, 0.9109, 0.6649, 0.9294, 0.652, 0.9116, 0.6763, 0.8974, 0.6763, 0.8974, 0.652, 0.9116, 0.6429, 0.8916, 0.6693, 0.8823, 0.7198, 0.8717, 0.6763, 0.8974, 0.6693, 0.8823, 0.7168, 0.8653, 0.751, 0.8528, 0.7198, 0.8717, 0.7168, 0.8653, 0.6417, 0.9175, 0.632, 0.9231, 0.621, 0.8991, 0.6315, 0.8955, 0.652, 0.9116, 0.6417, 0.9175, 0.6315, 0.8955, 0.6429, 0.8916, 0.751, 0.8528, 0.7168, 0.8653, 0.7151, 0.8585, 0.6315, 0.8955, 0.621, 0.8991, 0.6147, 0.8735, 0.6257, 0.8719, 0.6429, 0.8916, 0.6315, 0.8955, 0.6257, 0.8719, 0.6376, 0.8703, 0.6693, 0.8823, 0.6429, 0.8916, 0.6376, 0.8703, 0.6653, 0.8662, 0.7168, 0.8653, 0.6693, 0.8823, 0.6653, 0.8662, 0.7151, 0.8585, 0.6653, 0.8662, 0.6376, 0.8703, 0.6364, 0.8483, 0.6644, 0.8496, 0.7151, 0.8585, 0.6653, 0.8662, 0.6644, 0.8496, 0.7147, 0.8516, 0.751, 0.8528, 0.7151, 0.8585, 0.7147, 0.8516, 0.6257, 0.8719, 0.6147, 0.8735, 0.6133, 0.8472, 0.6245, 0.8477, 0.6376, 0.8703, 0.6257, 0.8719, 0.6245, 0.8477, 0.6364, 0.8483, 0.751, 0.8528, 0.7147, 0.8516, 0.7156, 0.8447, 0.6245, 0.8477, 0.6133, 0.8472, 0.617, 0.8211, 0.6279, 0.8238, 0.6364, 0.8483, 0.6245, 0.8477, 0.6279, 0.8238, 0.6395, 0.8266, 0.6644, 0.8496, 0.6364, 0.8483, 0.6395, 0.8266, 0.6667, 0.8332, 0.7147, 0.8516, 0.6644, 0.8496, 0.6667, 0.8332, 0.7156, 0.8447, 0.7156, 0.8447, 0.6667, 0.8332, 0.6721, 0.8175, 0.7179, 0.8381, 0.751, 0.8528, 0.7156, 0.8447, 0.7179, 0.8381, 0.6279, 0.8238, 0.617, 0.8211, 0.6257, 0.7963, 0.6358, 0.8009, 0.6395, 0.8266, 0.6279, 0.8238, 0.6358, 0.8009, 0.6466, 0.8059, 0.6667, 0.8332, 0.6395, 0.8266, 0.6466, 0.8059, 0.6721, 0.8175, 0.751, 0.8528, 0.7179, 0.8381, 0.7213, 0.832, 0.6358, 0.8009, 0.6257, 0.7963, 0.6388, 0.7735, 0.6479, 0.78, 0.6466, 0.8059, 0.6358, 0.8009, 0.6479, 0.78, 0.6575, 0.7869, 0.6721, 0.8175, 0.6466, 0.8059, 0.6575, 0.7869, 0.6803, 0.8031, 0.7179, 0.8381, 0.6721, 0.8175, 0.6803, 0.8031, 0.7213, 0.832, 0.7213, 0.832, 0.6803, 0.8031, 0.6911, 0.7906, 0.7258, 0.8267, 0.751, 0.8528, 0.7213, 0.832, 0.7258, 0.8267, 0.6479, 0.78, 0.6388, 0.7735, 0.656, 0.7536, 0.6637, 0.7617, 0.6575, 0.7869, 0.6479, 0.78, 0.6637, 0.7617, 0.6718, 0.7704, 0.6803, 0.8031, 0.6575, 0.7869, 0.6718, 0.7704, 0.6911, 0.7906, 0.751, 0.8528, 0.7258, 0.8267, 0.7313, 0.8224, 0.6637, 0.7617, 0.656, 0.7536, 0.6767, 0.7374, 0.6826, 0.7468, 0.6718, 0.7704, 0.6637, 0.7617, 0.6826, 0.7468, 0.689, 0.7569, 0.6911, 0.7906, 0.6718, 0.7704, 0.689, 0.7569, 0.7041, 0.7804, 0.7258, 0.8267, 0.6911, 0.7906, 0.7041, 0.7804, 0.7313, 0.8224, 0.7313, 0.8224, 0.7041, 0.7804, 0.7187, 0.7728, 0.7375, 0.8192, 0.751, 0.8528, 0.7313, 0.8224, 0.7375, 0.8192, 0.6826, 0.7468, 0.6767, 0.7374, 0.7, 0.7255, 0.7041, 0.7358, 0.689, 0.7569, 0.6826, 0.7468, 0.7041, 0.7358, 0.7084, 0.7469, 0.7041, 0.7804, 0.689, 0.7569, 0.7084, 0.7469, 0.7187, 0.7728, 0.5978, 0.6154, 0.5978, 0.6397, 0.007794, 0.6397, 0.007794, 0.6154, 0.7084, 0.7469, 0.7041, 0.7358, 0.7272, 0.7291, 0.7293, 0.7407, 0.5978, 0.421, 0.5978, 0.4453, 0.007793, 0.4453, 0.007793, 0.421, 0.7187, 0.7728, 0.7084, 0.7469, 0.7293, 0.7407, 0.7346, 0.7681, 0.5978, 0.4939, 0.5978, 0.5182, 0.007794, 0.5182, 0.007794, 0.4939, 0.5978, 0.105, 0.5978, 0.1293, 0.007794, 0.1293, 0.007794, 0.105, 0.5978, 0.6883, 0.5978, 0.7126, 0.007794, 0.7127, 0.007794, 0.6883, 0.7375, 0.8192, 0.7187, 0.7728, 0.7346, 0.7681, 0.7441, 0.8173, 0.5978, 0.2265, 0.5978, 0.2508, 0.007793, 0.2508, 0.007794, 0.2265, 0.5978, 0.0321, 0.5978, 0.05641, 0.007794, 0.0564, 0.007794, 0.0321, 0.5978, 0.1779, 0.5978, 0.2022, 0.007794, 0.2022, 0.007794, 0.1779, 0.751, 0.8528, 0.7375, 0.8192, 0.7441, 0.8173, 0.7041, 0.7358, 0.7, 0.7255, 0.7252, 0.7182, 0.7272, 0.7291, 0.5978, 0.5425, 0.5978, 0.5668, 0.007794, 0.5668, 0.007794, 0.5425, 0.7441, 0.8173, 0.7346, 0.7681, 0.751, 0.7666, 0.7511, 0.8166, 0.5978, 0.4696, 0.5978, 0.4939, 0.007794, 0.4939, 0.007793, 0.4696, 0.5978, 0.737, 0.5978, 0.7613, 0.007795, 0.7613, 0.007795, 0.737, 0.5978, 0.2752, 0.5978, 0.2995, 0.007793, 0.2995, 0.007793, 0.2752, 0.751, 0.8528, 0.7441, 0.8173, 0.7511, 0.8166, 0.7272, 0.7291, 0.7252, 0.7182, 0.7512, 0.7158, 0.7511, 0.7269, 0.5978, 0.3481, 0.5978, 0.3724, 0.007793, 0.3724, 0.007793, 0.3481, 0.7293, 0.7407, 0.7272, 0.7291, 0.7511, 0.7269, 0.751, 0.7388, 0.5978, 0.2022, 0.5978, 0.2265, 0.007794, 0.2265, 0.007794, 0.2022, 0.7346, 0.7681, 0.7293, 0.7407, 0.751, 0.7388, 0.751, 0.7666, 0.5978, 0.08071, 0.5978, 0.105, 0.007794, 0.105, 0.007794, 0.08071, 0.5978, 0.5911, 0.5978, 0.6154, 0.007794, 0.6154, 0.007794, 0.5911, 0.751, 0.7388, 0.7511, 0.7269, 0.775, 0.7293, 0.7727, 0.7409, 0.5978, 0.007797, 0.5978, 0.0321, 0.007794, 0.0321, 0.007794, 0.007793, 0.751, 0.7666, 0.751, 0.7388, 0.7727, 0.7409, 0.7674, 0.7681, 0.5978, 0.3238, 0.5978, 0.3481, 0.007793, 0.3481, 0.007793, 0.3238, 0.5978, 0.3967, 0.5978, 0.421, 0.007793, 0.421, 0.007793, 0.3967, 0.5978, 0.5182, 0.5978, 0.5425, 0.007794, 0.5425, 0.007794, 0.5182, 0.7511, 0.8166, 0.751, 0.7666, 0.7674, 0.7681, 0.758, 0.8173, 0.5978, 0.664, 0.5978, 0.6883, 0.007794, 0.6883, 0.007794, 0.664, 0.5978, 0.2508, 0.5978, 0.2752, 0.007793, 0.2752, 0.007793, 0.2508, 0.5978, 0.1293, 0.5978, 0.1536, 0.007794, 0.1536, 0.007794, 0.1293, 0.751, 0.8528, 0.7511, 0.8166, 0.758, 0.8173, 0.7511, 0.7269, 0.7512, 0.7158, 0.7772, 0.7184, 0.775, 0.7293, 0.5978, 0.4453, 0.5978, 0.4696, 0.007793, 0.4696, 0.007793, 0.4453, 0.758, 0.8173, 0.7674, 0.7681, 0.7832, 0.7728, 0.7646, 0.8193, 0.5978, 0.6397, 0.5978, 0.664, 0.007794, 0.664, 0.007794, 0.6397, 0.5978, 0.05641, 0.5978, 0.08071, 0.007794, 0.08071, 0.007794, 0.0564, 0.5978, 0.1536, 0.5978, 0.1779, 0.007794, 0.1779, 0.007794, 0.1536, 0.751, 0.8528, 0.758, 0.8173, 0.7646, 0.8193, 0.775, 0.7293, 0.7772, 0.7184, 0.8022, 0.7259, 0.798, 0.7361, 0.5978, 0.3724, 0.5978, 0.3967, 0.007793, 0.3967, 0.007793, 0.3724, 0.7727, 0.7409, 0.775, 0.7293, 0.798, 0.7361, 0.7935, 0.747, 0.5978, 0.7126, 0.5978, 0.737, 0.007795, 0.737, 0.007794, 0.7127, 0.7674, 0.7681, 0.7727, 0.7409, 0.7935, 0.747, 0.7832, 0.7728, 0.5978, 0.5668, 0.5978, 0.5911, 0.007794, 0.5911, 0.007794, 0.5668, 0.5978, 0.2995, 0.5978, 0.3238, 0.007793, 0.3238, 0.007793, 0.2995, 0.5978, 0.7613, 0.5978, 0.7856, 0.007795, 0.7856, 0.007795, 0.7613, 0.7096, 0.4996, 0.7371, 0.4864, 0.7463, 0.5039, 0.7196, 0.5188, 0.682, 0.5128, 0.7096, 0.4996, 0.7196, 0.5188, 0.6928, 0.5337, 0.6525, 0.5267, 0.682, 0.5128, 0.6928, 0.5337, 0.6643, 0.5495, 0.1163, 0.8756, 0.1007, 0.8943, 0.1125, 0.8729, 0.1314, 0.8577, 0.1163, 0.8756, 0.1125, 0.8729, 0.1239, 0.8524, 0.1458, 0.8408, 0.1314, 0.8577, 0.1239, 0.8524, 0.1347, 0.8332, 0.1607, 0.8233, 0.1458, 0.8408, 0.1347, 0.8332, 0.1461, 0.8132, 0.7371, 0.4864, 0.7593, 0.4757, 0.7677, 0.4919, 0.7463, 0.5039, 0.7463, 0.5039, 0.7677, 0.4919, 0.777, 0.5075, 0.7565, 0.5208, 0.7196, 0.5188, 0.7463, 0.5039, 0.7565, 0.5208, 0.7308, 0.5374, 0.6928, 0.5337, 0.7196, 0.5188, 0.7308, 0.5374, 0.7049, 0.554, 0.6643, 0.5495, 0.6928, 0.5337, 0.7049, 0.554, 0.6774, 0.5716, 0.1125, 0.8729, 0.1007, 0.8943, 0.1081, 0.871, 0.1239, 0.8524, 0.1125, 0.8729, 0.1081, 0.871, 0.1155, 0.8487, 0.1347, 0.8332, 0.1239, 0.8524, 0.1155, 0.8487, 0.1225, 0.8277, 0.1461, 0.8132, 0.1347, 0.8332, 0.1225, 0.8277, 0.1299, 0.8059, 0.1155, 0.8487, 0.1081, 0.871, 0.1035, 0.87, 0.1065, 0.8467, 0.1225, 0.8277, 0.1155, 0.8487, 0.1065, 0.8467, 0.1094, 0.8247, 0.1299, 0.8059, 0.1225, 0.8277, 0.1094, 0.8247, 0.1125, 0.8019, 0.7565, 0.5208, 0.777, 0.5075, 0.7874, 0.5224, 0.7678, 0.537, 0.7308, 0.5374, 0.7565, 0.5208, 0.7678, 0.537, 0.7432, 0.5552, 0.7049, 0.554, 0.7308, 0.5374, 0.7432, 0.5552, 0.7184, 0.5735, 0.6774, 0.5716, 0.7049, 0.554, 0.7184, 0.5735, 0.6919, 0.5928, 0.1081, 0.871, 0.1007, 0.8943, 0.1035, 0.87, 0.7432, 0.5552, 0.7678, 0.537, 0.7801, 0.5525, 0.7567, 0.5723, 0.7184, 0.5735, 0.7432, 0.5552, 0.7567, 0.5723, 0.733, 0.5921, 0.6919, 0.5928, 0.7184, 0.5735, 0.733, 0.5921, 0.7078, 0.6131, 0.1035, 0.87, 0.1007, 0.8943, 0.09882, 0.8699, 0.1065, 0.8467, 0.1035, 0.87, 0.09882, 0.8699, 0.09724, 0.8464, 0.1094, 0.8247, 0.1065, 0.8467, 0.09724, 0.8464, 0.09595, 0.8242, 0.1125, 0.8019, 0.1094, 0.8247, 0.09595, 0.8242, 0.09476, 0.8012, 0.7678, 0.537, 0.7874, 0.5224, 0.7987, 0.5366, 0.7801, 0.5525, 0.09724, 0.8464, 0.09882, 0.8699, 0.09415, 0.8707, 0.0881, 0.8478, 0.09595, 0.8242, 0.09724, 0.8464, 0.0881, 0.8478, 0.08264, 0.8263, 0.09476, 0.8012, 0.09595, 0.8242, 0.08264, 0.8263, 0.07714, 0.8038, 0.7801, 0.5525, 0.7987, 0.5366, 0.8108, 0.5499, 0.7935, 0.567, 0.7567, 0.5723, 0.7801, 0.5525, 0.7935, 0.567, 0.7713, 0.5885, 0.733, 0.5921, 0.7567, 0.5723, 0.7713, 0.5885, 0.7489, 0.6099, 0.7078, 0.6131, 0.733, 0.5921, 0.7489, 0.6099, 0.7249, 0.6324, 0.09882, 0.8699, 0.1007, 0.8943, 0.09415, 0.8707, 0.7713, 0.5885, 0.7935, 0.567, 0.8079, 0.5807, 0.7871, 0.6038, 0.7489, 0.6099, 0.7713, 0.5885, 0.7871, 0.6038, 0.7659, 0.6267, 0.7249, 0.6324, 0.7489, 0.6099, 0.7659, 0.6267, 0.7431, 0.6508, 0.09415, 0.8707, 0.1007, 0.8943, 0.08971, 0.8724, 0.0881, 0.8478, 0.09415, 0.8707, 0.08971, 0.8724, 0.07937, 0.851, 0.08264, 0.8263, 0.0881, 0.8478, 0.07937, 0.851, 0.06991, 0.8308, 0.07714, 0.8038, 0.08264, 0.8263, 0.06991, 0.8308, 0.06031, 0.8097, 0.7935, 0.567, 0.8108, 0.5499, 0.8239, 0.5624, 0.8079, 0.5807, 0.06991, 0.8308, 0.07937, 0.851, 0.07136, 0.8558, 0.05819, 0.8376, 0.06031, 0.8097, 0.06991, 0.8308, 0.05819, 0.8376, 0.04484, 0.8185, 0.8079, 0.5807, 0.8239, 0.5624, 0.8379, 0.5738, 0.8233, 0.5933, 0.7871, 0.6038, 0.8079, 0.5807, 0.8233, 0.5933, 0.8041, 0.6181, 0.7659, 0.6267, 0.7871, 0.6038, 0.8041, 0.6181, 0.7841, 0.6426, 0.7431, 0.6508, 0.7659, 0.6267, 0.7841, 0.6426, 0.7625, 0.6681, 0.08971, 0.8724, 0.1007, 0.8943, 0.08566, 0.8749, 0.07937, 0.851, 0.08971, 0.8724, 0.08566, 0.8749, 0.07136, 0.8558, 0.7841, 0.6426, 0.8041, 0.6181, 0.8224, 0.6315, 0.8034, 0.6578, 0.7625, 0.6681, 0.7841, 0.6426, 0.8034, 0.6578, 0.7828, 0.6846, 0.08566, 0.8749, 0.1007, 0.8943, 0.08216, 0.8781, 0.07136, 0.8558, 0.08566, 0.8749, 0.08216, 0.8781, 0.06436, 0.8621, 0.05819, 0.8376, 0.07136, 0.8558, 0.06436, 0.8621, 0.04787, 0.8465, 0.04484, 0.8185, 0.05819, 0.8376, 0.04787, 0.8465, 0.03122, 0.8301, 0.8233, 0.5933, 0.8379, 0.5738, 0.8527, 0.5839, 0.84, 0.6048, 0.8041, 0.6181, 0.8233, 0.5933, 0.84, 0.6048, 0.8224, 0.6315, 0.03122, 0.8301, 0.04787, 0.8465, 0.03922, 0.8573, 0.01981, 0.8439, 0.84, 0.6048, 0.8527, 0.5839, 0.8684, 0.5923, 0.858, 0.615, 0.8224, 0.6315, 0.84, 0.6048, 0.858, 0.615, 0.8421, 0.6441, 0.8034, 0.6578, 0.8224, 0.6315, 0.8421, 0.6441, 0.824, 0.6723, 0.7828, 0.6846, 0.8034, 0.6578, 0.824, 0.6723, 0.8038, 0.7002, 0.08216, 0.8781, 0.1007, 0.8943, 0.07934, 0.882, 0.06436, 0.8621, 0.08216, 0.8781, 0.07934, 0.882, 0.05863, 0.8696, 0.04787, 0.8465, 0.06436, 0.8621, 0.05863, 0.8696, 0.03922, 0.8573, 0.7992, 0.007793, 0.8196, 0.0338, 0.8002, 0.0488, 0.7795, 0.0235, 0.0784, 0.8841, 0.1007, 0.8943, 0.0769, 0.8886, 0.05635, 0.8747, 0.0784, 0.8841, 0.0769, 0.8886, 0.05364, 0.8836, 0.03526, 0.8664, 0.05635, 0.8747, 0.05364, 0.8836, 0.03169, 0.8795, 0.01364, 0.8589, 0.03526, 0.8664, 0.03169, 0.8795, 0.009268, 0.8756, 0.8565, 0.089, 0.8684, 0.1121, 0.8524, 0.1215, 0.8385, 0.1003, 0.8388, 0.06055, 0.8565, 0.089, 0.8385, 0.1003, 0.8198, 0.07399, 0.8196, 0.0338, 0.8388, 0.06055, 0.8198, 0.07399, 0.8002, 0.0488, 0.009268, 0.8756, 0.03169, 0.8795, 0.03051, 0.8928, 0.007793, 0.8929, 0.8385, 0.1003, 0.8524, 0.1215, 0.8374, 0.1322, 0.822, 0.1125, 0.8198, 0.07399, 0.8385, 0.1003, 0.822, 0.1125, 0.8021, 0.08804, 0.8002, 0.0488, 0.8198, 0.07399, 0.8021, 0.08804, 0.7817, 0.06425, 0.7795, 0.0235, 0.8002, 0.0488, 0.7817, 0.06425, 0.7602, 0.03985, 0.0769, 0.8886, 0.1007, 0.8943, 0.07631, 0.8933, 0.05364, 0.8836, 0.0769, 0.8886, 0.07631, 0.8933, 0.05268, 0.8929, 0.03169, 0.8795, 0.05364, 0.8836, 0.05268, 0.8929, 0.03051, 0.8928, 0.7602, 0.03985, 0.7817, 0.06425, 0.7642, 0.08038, 0.7415, 0.05706, 0.07631, 0.8933, 0.1007, 0.8943, 0.07664, 0.8981, 0.05268, 0.8929, 0.07631, 0.8933, 0.07664, 0.8981, 0.05346, 0.9021, 0.03051, 0.8928, 0.05268, 0.8929, 0.05346, 0.9021, 0.03176, 0.9061, 0.007793, 0.8929, 0.03051, 0.8928, 0.03176, 0.9061, 0.009424, 0.9103, 0.822, 0.1125, 0.8374, 0.1322, 0.8233, 0.144, 0.8066, 0.1257, 0.8021, 0.08804, 0.822, 0.1125, 0.8066, 0.1257, 0.7855, 0.1028, 0.7817, 0.06425, 0.8021, 0.08804, 0.7855, 0.1028, 0.7642, 0.08038, 0.8066, 0.1257, 0.8233, 0.144, 0.8101, 0.1567, 0.7924, 0.1396, 0.7855, 0.1028, 0.8066, 0.1257, 0.7924, 0.1396, 0.77, 0.1183, 0.7642, 0.08038, 0.7855, 0.1028, 0.77, 0.1183, 0.7476, 0.0973, 0.7415, 0.05706, 0.7642, 0.08038, 0.7476, 0.0973, 0.7237, 0.07524, 0.07664, 0.8981, 0.1007, 0.8943, 0.07785, 0.9026, 0.05346, 0.9021, 0.07664, 0.8981, 0.07785, 0.9026, 0.05593, 0.9109, 0.03176, 0.9061, 0.05346, 0.9021, 0.05593, 0.9109, 0.03542, 0.9189, 0.009424, 0.9103, 0.03176, 0.9061, 0.03542, 0.9189, 0.01421, 0.9271, 0.07785, 0.9026, 0.1007, 0.8943, 0.07991, 0.9068, 0.05593, 0.9109, 0.07785, 0.9026, 0.07991, 0.9068, 0.06002, 0.9192, 0.03542, 0.9189, 0.05593, 0.9109, 0.06002, 0.9192, 0.04138, 0.9308, 0.01421, 0.9271, 0.03542, 0.9189, 0.04138, 0.9308, 0.02204, 0.9428, 0.7924, 0.1396, 0.8101, 0.1567, 0.7979, 0.1702, 0.7792, 0.1544, 0.77, 0.1183, 0.7924, 0.1396, 0.7792, 0.1544, 0.7556, 0.1347, 0.7476, 0.0973, 0.77, 0.1183, 0.7556, 0.1347, 0.732, 0.1151, 0.7237, 0.07524, 0.7476, 0.0973, 0.732, 0.1151, 0.707, 0.09443, 0.7792, 0.1544, 0.7979, 0.1702, 0.7867, 0.1845, 0.7669, 0.17, 0.7556, 0.1347, 0.7792, 0.1544, 0.7669, 0.17, 0.7423, 0.1518, 0.732, 0.1151, 0.7556, 0.1347, 0.7423, 0.1518, 0.7176, 0.1337, 0.707, 0.09443, 0.732, 0.1151, 0.7176, 0.1337, 0.6914, 0.1146, 0.07991, 0.9068, 0.1007, 0.8943, 0.08274, 0.9106, 0.06002, 0.9192, 0.07991, 0.9068, 0.08274, 0.9106, 0.06557, 0.9264, 0.04138, 0.9308, 0.06002, 0.9192, 0.06557, 0.9264, 0.04947, 0.9413, 0.02204, 0.9428, 0.04138, 0.9308, 0.04947, 0.9413, 0.03269, 0.9568, 0.06557, 0.9264, 0.08274, 0.9106, 0.08622, 0.9137, 0.0724, 0.9325, 0.04947, 0.9413, 0.06557, 0.9264, 0.0724, 0.9325, 0.05939, 0.9502, 0.03269, 0.9568, 0.04947, 0.9413, 0.05939, 0.9502, 0.0458, 0.9685, 0.7669, 0.17, 0.7867, 0.1845, 0.7763, 0.1994, 0.7558, 0.1862, 0.7423, 0.1518, 0.7669, 0.17, 0.7558, 0.1862, 0.7301, 0.1697, 0.7176, 0.1337, 0.7423, 0.1518, 0.7301, 0.1697, 0.7043, 0.1532, 0.6914, 0.1146, 0.7176, 0.1337, 0.7043, 0.1532, 0.677, 0.1357, 0.08274, 0.9106, 0.1007, 0.8943, 0.08622, 0.9137, 0.7301, 0.1697, 0.7558, 0.1862, 0.7457, 0.2031, 0.719, 0.1883, 0.7043, 0.1532, 0.7301, 0.1697, 0.719, 0.1883, 0.6923, 0.1734, 0.677, 0.1357, 0.7043, 0.1532, 0.6923, 0.1734, 0.6639, 0.1576, 0.08622, 0.9137, 0.1007, 0.8943, 0.09023, 0.9161, 0.0724, 0.9325, 0.08622, 0.9137, 0.09023, 0.9161, 0.08024, 0.9372, 0.05939, 0.9502, 0.0724, 0.9325, 0.08024, 0.9372, 0.07082, 0.957, 0.0458, 0.9685, 0.05939, 0.9502, 0.07082, 0.957, 0.06094, 0.9776, 0.7558, 0.1862, 0.7763, 0.1994, 0.767, 0.215, 0.7457, 0.2031, 0.07082, 0.957, 0.08024, 0.9372, 0.08883, 0.9403, 0.08335, 0.9616, 0.06094, 0.9776, 0.07082, 0.957, 0.08335, 0.9616, 0.07754, 0.9837, 0.7457, 0.2031, 0.767, 0.215, 0.7587, 0.231, 0.7367, 0.2206, 0.719, 0.1883, 0.7457, 0.2031, 0.7367, 0.2206, 0.7092, 0.2075, 0.6923, 0.1734, 0.719, 0.1883, 0.7092, 0.2075, 0.6816, 0.1943, 0.6639, 0.1576, 0.6923, 0.1734, 0.6816, 0.1943, 0.6523, 0.1804, 0.09023, 0.9161, 0.1007, 0.8943, 0.09462, 0.9177, 0.08024, 0.9372, 0.09023, 0.9161, 0.09462, 0.9177, 0.08883, 0.9403, 0.6816, 0.1943, 0.7092, 0.2075, 0.7006, 0.2273, 0.6722, 0.2159, 0.6523, 0.1804, 0.6816, 0.1943, 0.6722, 0.2159, 0.6421, 0.2038, 0.09462, 0.9177, 0.1007, 0.8943, 0.09924, 0.9185, 0.08883, 0.9403, 0.09462, 0.9177, 0.09924, 0.9185, 0.09786, 0.9417, 0.08335, 0.9616, 0.08883, 0.9403, 0.09786, 0.9417, 0.09651, 0.9636, 0.07754, 0.9837, 0.08335, 0.9616, 0.09651, 0.9636, 0.09502, 0.9865, 0.7367, 0.2206, 0.7587, 0.231, 0.7515, 0.2476, 0.7288, 0.2386, 0.7092, 0.2075, 0.7367, 0.2206, 0.7288, 0.2386, 0.7006, 0.2273, 0.09651, 0.9636, 0.09786, 0.9417, 0.107, 0.9414, 0.1098, 0.9632, 0.09502, 0.9865, 0.09651, 0.9636, 0.1098, 0.9632, 0.1127, 0.9859, 0.7288, 0.2386, 0.7515, 0.2476, 0.7453, 0.2646, 0.7221, 0.2571, 0.7006, 0.2273, 0.7288, 0.2386, 0.7221, 0.2571, 0.6932, 0.2475, 0.6722, 0.2159, 0.7006, 0.2273, 0.6932, 0.2475, 0.6642, 0.238, 0.6421, 0.2038, 0.6722, 0.2159, 0.6642, 0.238, 0.6334, 0.2278, 0.09924, 0.9185, 0.1007, 0.8943, 0.1039, 0.9183, 0.09786, 0.9417, 0.09924, 0.9185, 0.1039, 0.9183, 0.107, 0.9414, 0.6642, 0.238, 0.6932, 0.2475, 0.6871, 0.2682, 0.6576, 0.2605, 0.6334, 0.2278, 0.6642, 0.238, 0.6576, 0.2605, 0.6262, 0.2523, 0.1039, 0.9183, 0.1007, 0.8943, 0.1085, 0.9173, 0.107, 0.9414, 0.1039, 0.9183, 0.1085, 0.9173, 0.1159, 0.9393, 0.1098, 0.9632, 0.107, 0.9414, 0.1159, 0.9393, 0.1228, 0.9602, 0.1127, 0.9859, 0.1098, 0.9632, 0.1228, 0.9602, 0.13, 0.982, 0.7221, 0.2571, 0.7453, 0.2646, 0.7402, 0.282, 0.7166, 0.2759, 0.6932, 0.2475, 0.7221, 0.2571, 0.7166, 0.2759, 0.6871, 0.2682, 0.13, 0.982, 0.1228, 0.9602, 0.1351, 0.9547, 0.1463, 0.9748, 0.7166, 0.2759, 0.7402, 0.282, 0.7362, 0.2996, 0.7123, 0.2951, 0.6871, 0.2682, 0.7166, 0.2759, 0.7123, 0.2951, 0.6824, 0.2893, 0.6576, 0.2605, 0.6871, 0.2682, 0.6824, 0.2893, 0.6525, 0.2834, 0.6262, 0.2523, 0.6576, 0.2605, 0.6525, 0.2834, 0.6206, 0.2773, 0.1085, 0.9173, 0.1007, 0.8943, 0.1127, 0.9153, 0.1159, 0.9393, 0.1085, 0.9173, 0.1127, 0.9153, 0.1242, 0.9356, 0.1228, 0.9602, 0.1159, 0.9393, 0.1242, 0.9356, 0.1351, 0.9547, 0.6206, 0.2773, 0.6525, 0.2834, 0.6488, 0.3066, 0.6166, 0.3025, 0.1127, 0.9153, 0.1007, 0.8943, 0.1165, 0.9127, 0.1242, 0.9356, 0.1127, 0.9153, 0.1165, 0.9127, 0.1317, 0.9303, 0.1351, 0.9547, 0.1242, 0.9356, 0.1317, 0.9303, 0.146, 0.9471, 0.1463, 0.9748, 0.1351, 0.9547, 0.146, 0.9471, 0.1608, 0.9646, 0.7123, 0.2951, 0.7362, 0.2996, 0.7334, 0.3175, 0.7092, 0.3145, 0.6824, 0.2893, 0.7123, 0.2951, 0.7092, 0.3145, 0.679, 0.3106, 0.6525, 0.2834, 0.6824, 0.2893, 0.679, 0.3106, 0.6488, 0.3066, 0.1608, 0.9646, 0.146, 0.9471, 0.1553, 0.9375, 0.1732, 0.9518, 0.7092, 0.3145, 0.7334, 0.3175, 0.7317, 0.3355, 0.7074, 0.334, 0.679, 0.3106, 0.7092, 0.3145, 0.7074, 0.334, 0.677, 0.332, 0.6488, 0.3066, 0.679, 0.3106, 0.677, 0.332, 0.6465, 0.33, 0.6166, 0.3025, 0.6488, 0.3066, 0.6465, 0.33, 0.6141, 0.3279, 0.1165, 0.9127, 0.1007, 0.8943, 0.1198, 0.9093, 0.1317, 0.9303, 0.1165, 0.9127, 0.1198, 0.9093, 0.1381, 0.9237, 0.146, 0.9471, 0.1317, 0.9303, 0.1381, 0.9237, 0.1553, 0.9375, 0.6141, 0.3279, 0.6465, 0.33, 0.6458, 0.3535, 0.6133, 0.3535, 0.1198, 0.9093, 0.1007, 0.8943, 0.1223, 0.9054, 0.1381, 0.9237, 0.1198, 0.9093, 0.1223, 0.9054, 0.143, 0.9161, 0.1553, 0.9375, 0.1381, 0.9237, 0.143, 0.9161, 0.1626, 0.9262, 0.1732, 0.9518, 0.1553, 0.9375, 0.1626, 0.9262, 0.1829, 0.9369, 0.7074, 0.334, 0.7317, 0.3355, 0.7311, 0.3536, 0.7068, 0.3536, 0.677, 0.332, 0.7074, 0.334, 0.7068, 0.3536, 0.6763, 0.3536, 0.6465, 0.33, 0.677, 0.332, 0.6763, 0.3536, 0.6458, 0.3535, 0.7068, 0.3536, 0.7311, 0.3536, 0.7317, 0.3716, 0.7074, 0.3732, 0.6763, 0.3536, 0.7068, 0.3536, 0.7074, 0.3732, 0.677, 0.3751, 0.6458, 0.3535, 0.6763, 0.3536, 0.677, 0.3751, 0.6466, 0.377, 0.6133, 0.3535, 0.6458, 0.3535, 0.6466, 0.377, 0.6142, 0.379, 0.1223, 0.9054, 0.1007, 0.8943, 0.1241, 0.901, 0.143, 0.9161, 0.1223, 0.9054, 0.1241, 0.901, 0.1464, 0.9076, 0.1626, 0.9262, 0.143, 0.9161, 0.1464, 0.9076, 0.1676, 0.9138, 0.1829, 0.9369, 0.1626, 0.9262, 0.1676, 0.9138, 0.1896, 0.9204, 0.1464, 0.9076, 0.1241, 0.901, 0.1249, 0.8964, 0.1481, 0.8986, 0.1676, 0.9138, 0.1464, 0.9076, 0.1481, 0.8986, 0.1701, 0.9007, 0.1896, 0.9204, 0.1676, 0.9138, 0.1701, 0.9007, 0.193, 0.9029, 0.7074, 0.3732, 0.7317, 0.3716, 0.7334, 0.3896, 0.7093, 0.3928, 0.677, 0.3751, 0.7074, 0.3732, 0.7093, 0.3928, 0.6791, 0.3966, 0.6466, 0.377, 0.677, 0.3751, 0.6791, 0.3966, 0.6488, 0.4004, 0.6142, 0.379, 0.6466, 0.377, 0.6488, 0.4004, 0.6166, 0.4044, 0.1241, 0.901, 0.1007, 0.8943, 0.1249, 0.8964, 0.6791, 0.3966, 0.7093, 0.3928, 0.7124, 0.4121, 0.6825, 0.4178, 0.6488, 0.4004, 0.6791, 0.3966, 0.6825, 0.4178, 0.6526, 0.4236, 0.6166, 0.4044, 0.6488, 0.4004, 0.6526, 0.4236, 0.6206, 0.4297, 0.1249, 0.8964, 0.1007, 0.8943, 0.1249, 0.8918, 0.1481, 0.8986, 0.1249, 0.8964, 0.1249, 0.8918, 0.1481, 0.8894, 0.1701, 0.9007, 0.1481, 0.8986, 0.1481, 0.8894, 0.1701, 0.8873, 0.193, 0.9029, 0.1701, 0.9007, 0.1701, 0.8873, 0.193, 0.8851, 0.7093, 0.3928, 0.7334, 0.3896, 0.7363, 0.4074, 0.7124, 0.4121, 0.1481, 0.8894, 0.1249, 0.8918, 0.124, 0.8872, 0.1463, 0.8804, 0.1701, 0.8873, 0.1481, 0.8894, 0.1463, 0.8804, 0.1675, 0.8741, 0.193, 0.8851, 0.1701, 0.8873, 0.1675, 0.8741, 0.1896, 0.8676, 0.7124, 0.4121, 0.7363, 0.4074, 0.7403, 0.425, 0.7168, 0.4312, 0.6825, 0.4178, 0.7124, 0.4121, 0.7168, 0.4312, 0.6873, 0.4389, 0.6526, 0.4236, 0.6825, 0.4178, 0.6873, 0.4389, 0.6578, 0.4465, 0.6206, 0.4297, 0.6526, 0.4236, 0.6578, 0.4465, 0.6263, 0.4546, 0.1249, 0.8918, 0.1007, 0.8943, 0.124, 0.8872, 0.6873, 0.4389, 0.7168, 0.4312, 0.7224, 0.45, 0.6935, 0.4595, 0.6578, 0.4465, 0.6873, 0.4389, 0.6935, 0.4595, 0.6644, 0.4691, 0.6263, 0.4546, 0.6578, 0.4465, 0.6644, 0.4691, 0.6335, 0.4792, 0.124, 0.8872, 0.1007, 0.8943, 0.1222, 0.8828, 0.1463, 0.8804, 0.124, 0.8872, 0.1222, 0.8828, 0.1429, 0.8719, 0.1675, 0.8741, 0.1463, 0.8804, 0.1429, 0.8719, 0.1624, 0.8617, 0.1896, 0.8676, 0.1675, 0.8741, 0.1624, 0.8617, 0.1829, 0.8511, 0.7168, 0.4312, 0.7403, 0.425, 0.7454, 0.4423, 0.7224, 0.45, 0.1624, 0.8617, 0.1429, 0.8719, 0.1378, 0.8643, 0.1551, 0.8505, 0.1829, 0.8511, 0.1624, 0.8617, 0.1551, 0.8505, 0.1731, 0.8361, 0.7224, 0.45, 0.7454, 0.4423, 0.7516, 0.4592, 0.7293, 0.4684, 0.6935, 0.4595, 0.7224, 0.45, 0.7293, 0.4684, 0.7009, 0.4798, 0.6644, 0.4691, 0.6935, 0.4595, 0.7009, 0.4798, 0.6725, 0.4912, 0.6335, 0.4792, 0.6644, 0.4691, 0.6725, 0.4912, 0.6422, 0.5033, 0.1222, 0.8828, 0.1007, 0.8943, 0.1196, 0.8789, 0.1429, 0.8719, 0.1222, 0.8828, 0.1196, 0.8789, 0.1378, 0.8643, 0.6725, 0.4912, 0.7009, 0.4798, 0.7096, 0.4996, 0.682, 0.5128, 0.6422, 0.5033, 0.6725, 0.4912, 0.682, 0.5128, 0.6525, 0.5267, 0.1196, 0.8789, 0.1007, 0.8943, 0.1163, 0.8756, 0.1378, 0.8643, 0.1196, 0.8789, 0.1163, 0.8756, 0.1314, 0.8577, 0.1551, 0.8505, 0.1378, 0.8643, 0.1314, 0.8577, 0.1458, 0.8408, 0.1731, 0.8361, 0.1551, 0.8505, 0.1458, 0.8408, 0.1607, 0.8233, 0.7293, 0.4684, 0.7516, 0.4592, 0.7593, 0.4757, 0.7371, 0.4864, 0.7009, 0.4798, 0.7293, 0.4684, 0.7371, 0.4864, 0.7096, 0.4996])
me_sphere.materials.append(mat_materials_character_character_uda)
me_sphere.use_remesh_preserve_volume = False
me_sphere.use_remesh_preserve_attributes = False
me_sphere.use_mirror_vertex_groups = False
me_sphere.update()
arm_armature = bpy.data.armatures.new('Armature')  # bones are not reproduced

# ---- objects
ob_sphere = bpy.data.objects.new('Sphere', me_sphere)
ob_armature = bpy.data.objects.new('Armature', arm_armature)

# ---- transforms, parenting, visibility, modifiers, constraints
ob_sphere.parent = ob_armature
ob_sphere.location = (0.0, 0.0, 0.0)
ob_sphere.lineart.crease_threshold = 0.0
_vg = ob_sphere.vertex_groups.new(name='Bone')
for _i, _w in zip([0, 1, 2, 3, 4, 5, 6, 7, 8, 9, 10, 11, 12, 13, 14, 15, 16, 17, 18, 19, 20, 21, 22, 23, 24, 25, 26, 27, 28, 29, 30, 31, 32, 33, 34, 35, 36, 37, 38, 39, 40, 41, 42, 43, 44, 45, 46, 47, 48, 49, 50, 51, 52, 53, 54, 55, 56, 57, 58, 59, 60, 61, 62, 63, 64, 65, 66, 67, 68, 69, 70, 71, 72, 73, 74, 75, 76, 77, 78, 79, 80, 81, 82, 83, 84, 85, 86, 87, 88, 89, 90, 91, 92, 93, 94, 95, 96, 97, 98, 99, 100, 101, 102, 103, 104, 105, 106, 107, 108, 109, 110, 111, 112, 113, 114, 115, 116, 117, 118, 119, 120, 121, 122, 123, 124, 125, 126, 127, 128, 129, 130, 131, 132, 133, 134, 135, 136, 137, 138, 139, 140, 141, 142, 143, 144, 145, 146, 147, 148, 149, 150, 151, 152, 153, 154, 155, 156, 157, 158, 159, 160, 161, 162, 163, 164, 165, 166, 167, 168, 169, 170, 171, 172, 173, 174, 175, 176, 177, 178, 179, 180, 181, 182, 183, 184, 185, 186, 187, 188, 189, 190, 191, 192, 193, 194, 195, 196, 197, 198, 199, 200, 201, 202, 203, 204, 205, 206, 207, 208, 209, 210, 211, 212, 213, 214, 215, 216, 217, 218, 219, 220, 221, 222, 223, 224, 225, 226, 227, 228, 229, 230, 231, 232, 233, 234, 235, 236, 237, 238, 239, 240, 241, 242, 243, 244, 245, 246, 247, 248, 249, 250, 251, 252, 253, 254, 255, 256, 257, 258, 259, 260, 261, 262, 263, 264, 265, 266, 267, 268, 269, 270, 271, 272, 273, 274, 275, 276, 277, 278, 279, 280, 281, 282, 283, 284, 285, 286, 287, 288, 289, 290, 291, 292, 293, 294, 295, 296, 297, 298, 299, 300, 301, 302, 303, 304, 305, 306, 307, 308, 309, 310, 311, 312, 313, 314, 315, 316, 317, 318, 319, 320, 321, 322, 323, 324, 325, 326, 327, 328, 329, 330, 331, 332, 333, 334, 335, 336, 337, 338, 339, 340, 341, 342, 343, 344, 345, 346, 347, 348, 349, 350, 351, 352, 353, 354, 355, 356, 357, 358, 359, 360, 361, 362, 363, 364, 365, 366, 367, 368, 369, 370, 371, 372, 373, 374, 375, 376, 377, 378, 379, 380, 381, 382, 383, 384, 385, 386, 387, 388, 389, 390, 391, 392, 393, 394, 395, 396, 397, 398, 399, 400, 401, 402, 403, 404, 405, 406, 407, 408, 409, 410, 411, 412, 413, 414, 415, 416, 417], [1.0, 1.0, 1.0, 1.0, 1.0, 1.0, 1.0, 1.0, 1.0, 1.0, 1.0, 1.0, 1.0, 1.0, 1.0, 1.0, 1.0, 1.0, 1.0, 1.0, 1.0, 1.0, 1.0, 1.0, 1.0, 1.0, 1.0, 1.0, 1.0, 1.0, 1.0, 1.0, 1.0, 1.0, 1.0, 1.0, 1.0, 1.0, 1.0, 1.0, 1.0, 1.0, 1.0, 1.0, 1.0, 1.0, 1.0, 1.0, 1.0, 1.0, 1.0, 1.0, 1.0, 1.0, 1.0, 1.0, 1.0, 1.0, 1.0, 1.0, 1.0, 1.0, 1.0, 1.0, 1.0, 1.0, 1.0, 1.0, 1.0, 1.0, 1.0, 1.0, 1.0, 1.0, 1.0, 1.0, 1.0, 1.0, 1.0, 1.0, 1.0, 1.0, 1.0, 1.0, 1.0, 1.0, 1.0, 1.0, 1.0, 1.0, 1.0, 1.0, 1.0, 1.0, 1.0, 1.0, 1.0, 1.0, 1.0, 1.0, 1.0, 1.0, 1.0, 1.0, 1.0, 1.0, 1.0, 1.0, 1.0, 1.0, 1.0, 1.0, 1.0, 1.0, 1.0, 1.0, 1.0, 1.0, 1.0, 1.0, 1.0, 1.0, 1.0, 1.0, 1.0, 1.0, 1.0, 1.0, 1.0, 1.0, 1.0, 1.0, 1.0, 1.0, 1.0, 1.0, 1.0, 1.0, 1.0, 1.0, 1.0, 1.0, 1.0, 1.0, 1.0, 1.0, 1.0, 1.0, 1.0, 1.0, 1.0, 1.0, 1.0, 1.0, 1.0, 1.0, 1.0, 1.0, 1.0, 1.0, 1.0, 1.0, 1.0, 1.0, 1.0, 1.0, 1.0, 1.0, 1.0, 1.0, 1.0, 1.0, 1.0, 1.0, 1.0, 1.0, 1.0, 1.0, 1.0, 1.0, 1.0, 1.0, 1.0, 1.0, 1.0, 1.0, 1.0, 1.0, 1.0, 1.0, 1.0, 1.0, 1.0, 1.0, 1.0, 1.0, 1.0, 1.0, 1.0, 1.0, 1.0, 1.0, 1.0, 1.0, 1.0, 1.0, 1.0, 1.0, 1.0, 1.0, 1.0, 1.0, 1.0, 1.0, 1.0, 1.0, 1.0, 1.0, 1.0, 1.0, 1.0, 1.0, 1.0, 1.0, 1.0, 1.0, 1.0, 1.0, 1.0, 1.0, 1.0, 1.0, 1.0, 1.0, 1.0, 1.0, 1.0, 1.0, 1.0, 1.0, 1.0, 1.0, 1.0, 1.0, 1.0, 1.0, 1.0, 1.0, 1.0, 1.0, 1.0, 1.0, 1.0, 1.0, 1.0, 1.0, 1.0, 1.0, 1.0, 1.0, 1.0, 1.0, 1.0, 1.0, 1.0, 1.0, 1.0, 1.0, 1.0, 1.0, 1.0, 1.0, 1.0, 1.0, 1.0, 1.0, 1.0, 1.0, 1.0, 1.0, 1.0, 1.0, 1.0, 1.0, 1.0, 1.0, 1.0, 1.0, 1.0, 1.0, 1.0, 1.0, 1.0, 1.0, 1.0, 1.0, 1.0, 1.0, 1.0, 1.0, 1.0, 1.0, 1.0, 1.0, 1.0, 1.0, 1.0, 1.0, 1.0, 1.0, 1.0, 1.0, 1.0, 1.0, 1.0, 1.0, 1.0, 1.0, 1.0, 1.0, 1.0, 1.0, 1.0, 1.0, 1.0, 1.0, 1.0, 1.0, 1.0, 1.0, 1.0, 1.0, 1.0, 1.0, 1.0, 1.0, 1.0, 1.0, 1.0, 1.0, 1.0, 1.0, 1.0, 1.0, 1.0, 1.0, 1.0, 1.0, 1.0, 1.0, 1.0, 1.0, 1.0, 1.0, 1.0, 1.0, 1.0, 1.0, 1.0, 1.0, 1.0, 1.0, 1.0, 1.0, 1.0, 1.0, 1.0, 1.0, 1.0, 1.0, 1.0, 1.0, 1.0, 1.0, 1.0, 1.0, 1.0, 1.0, 1.0, 1.0, 1.0, 1.0, 1.0, 1.0, 1.0, 1.0, 1.0, 1.0, 1.0, 1.0, 1.0, 1.0, 1.0, 1.0, 1.0, 1.0, 1.0, 1.0, 1.0, 1.0, 1.0, 1.0, 1.0, 1.0, 1.0, 1.0, 1.0, 1.0, 1.0, 1.0, 1.0, 1.0, 1.0, 1.0, 1.0, 1.0, 1.0, 1.0]): _vg.add([_i], _w, 'REPLACE')
_m = ob_sphere.modifiers.new('Armature', 'ARMATURE')
_m.object = ob_armature
ob_armature.location = (0.0, 0.0, 0.0)
ob_armature.lineart.crease_threshold = 0.0

# ---- collection membership
col_collection.objects.link(ob_sphere)
col_collection.objects.link(ob_armature)

# ---- scene / render settings (as saved in the file)
scene.frame_start = 1; scene.frame_end = 250; scene.frame_set(0)
scene.render.engine = 'BLENDER_EEVEE_NEXT'
scene.cycles.use_denoising = False
scene.cycles.samples = 128
scene.cycles.sampling_pattern = 'TABULATED_SOBOL'
scene.cycles.use_adaptive_sampling = False
scene.cycles.use_light_tree = False
scene.view_settings.view_transform = 'Filmic'
bpy.context.view_layer.update()

# ---- added for rendering (the .blend has no active camera and no usable light): camera, sun
cam_auto = bpy.data.cameras.new('AutoCamera')
cam_auto.lens = 50.0
cam_auto.sensor_width = 36.0
cam_auto.clip_end = 1000.0
ob_auto_camera = bpy.data.objects.new('AutoCamera', cam_auto)
scene.collection.objects.link(ob_auto_camera)
ob_auto_camera.location = (1.89121, -2.26946, 1.51297)
ob_auto_camera.rotation_euler = (1.09748, -7.21219e-08, 0.694738)
scene.camera = ob_auto_camera
light_auto_sun = bpy.data.lights.new('AutoSun', 'SUN')
light_auto_sun.energy = 3.0
light_auto_sun.angle = 0.0523599
ob_auto_sun = bpy.data.objects.new('AutoSun', light_auto_sun)
scene.collection.objects.link(ob_auto_sun)
ob_auto_sun.rotation_euler = (0.872665, 0.174533, 0.523599)
bpy.context.view_layer.update()
